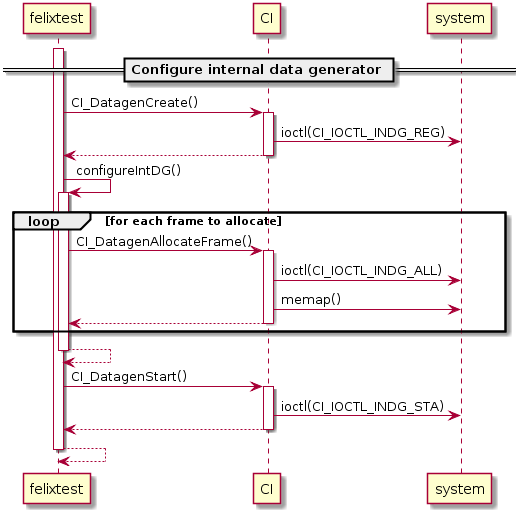

The diagram above was rendered by PlantUML. Its source (embedded in the PNG):
@startuml

participant felixtest
participant CI
participant system

== Configure internal data generator ==

activate felixtest

felixtest -> CI : CI_DatagenCreate()
    activate CI

    CI -> system : ioctl(CI_IOCTL_INDG_REG)

    felixtest <-- CI
    deactivate CI

felixtest -> felixtest : configureIntDG()
    activate felixtest

    loop for each frame to allocate

    felixtest -> CI : CI_DatagenAllocateFrame()
        activate CI

        CI -> system : ioctl(CI_IOCTL_INDG_ALL)
        CI -> system : memap()

        felixtest <-- CI
        deactivate CI

    end

    felixtest <-- felixtest
    deactivate felixtest

felixtest -> CI : CI_DatagenStart()
    activate CI

    CI -> system : ioctl(CI_IOCTL_INDG_STA)

    felixtest <-- CI
    deactivate CI

felixtest <-- felixtest
deactivate felixtest

@enduml